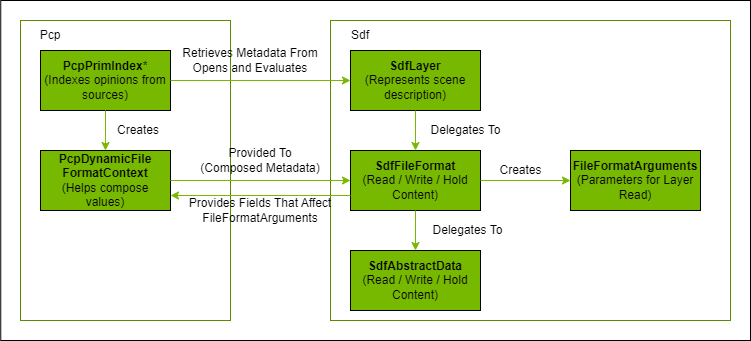

The diagram above was exported from draw.io. Its source (the exported page's mxGraphModel, read from the mxfile embedded in the PNG):
<mxGraphModel dx="1232" dy="1195" grid="1" gridSize="10" guides="1" tooltips="1" connect="1" arrows="1" fold="1" page="1" pageScale="1" pageWidth="850" pageHeight="1100" math="0" shadow="0">
  <root>
    <mxCell id="0" />
    <mxCell id="1" parent="0" />
    <mxCell id="2" value="" style="rounded=0;whiteSpace=wrap;html=1;fontColor=#FFFFFF;fillColor=#FFFFFF;" vertex="1" parent="1">
      <mxGeometry x="880.25" y="610" width="749.75" height="340" as="geometry" />
    </mxCell>
    <mxCell id="3" value="" style="rounded=0;whiteSpace=wrap;html=1;labelBorderColor=#76B900;strokeColor=#598B00;fontColor=#76B900;fillColor=#FFFFFF;" vertex="1" parent="1">
      <mxGeometry x="900" y="630" width="210" height="300" as="geometry" />
    </mxCell>
    <mxCell id="4" value="Pcp" style="text;html=1;strokeColor=none;fillColor=none;align=center;verticalAlign=middle;whiteSpace=wrap;rounded=0;fontColor=#000000;" vertex="1" parent="1">
      <mxGeometry x="900" y="630" width="60" height="30" as="geometry" />
    </mxCell>
    <mxCell id="5" value="&lt;b&gt;PcpPrimIndex&lt;/b&gt;*&lt;br&gt;(Indexes opinions from sources)" style="rounded=0;whiteSpace=wrap;html=1;fillColor=#76B900;" vertex="1" parent="1">
      <mxGeometry x="920" y="660" width="130" height="60" as="geometry" />
    </mxCell>
    <mxCell id="6" value="" style="rounded=0;whiteSpace=wrap;html=1;labelBorderColor=#76B900;strokeColor=#598B00;fontColor=#76B900;fillColor=#FFFFFF;" vertex="1" parent="1">
      <mxGeometry x="1210" y="630" width="400" height="300" as="geometry" />
    </mxCell>
    <mxCell id="7" value="Sdf" style="text;html=1;strokeColor=none;fillColor=none;align=center;verticalAlign=middle;whiteSpace=wrap;rounded=0;fontColor=#000000;" vertex="1" parent="1">
      <mxGeometry x="1210" y="630" width="60" height="30" as="geometry" />
    </mxCell>
    <mxCell id="8" value="&lt;b&gt;SdfLayer&lt;/b&gt;&lt;br&gt;(Represents scene description)" style="rounded=0;whiteSpace=wrap;html=1;fillColor=#76B900;" vertex="1" parent="1">
      <mxGeometry x="1230" y="660" width="130" height="60" as="geometry" />
    </mxCell>
    <mxCell id="9" value="&lt;b&gt;SdfAbstractData&lt;/b&gt;&lt;br&gt;(Read / Write / Hold Content)" style="rounded=0;whiteSpace=wrap;html=1;fillColor=#76B900;" vertex="1" parent="1">
      <mxGeometry x="1230" y="860" width="130" height="60" as="geometry" />
    </mxCell>
    <mxCell id="10" value="&lt;b&gt;SdfFileFormat&lt;/b&gt;&lt;br&gt;(Read / Write / Hold Content)" style="rounded=0;whiteSpace=wrap;html=1;fillColor=#76B900;" vertex="1" parent="1">
      <mxGeometry x="1230" y="760" width="130" height="60" as="geometry" />
    </mxCell>
    <mxCell id="11" value="" style="endArrow=classic;html=1;rounded=0;labelBackgroundColor=#000000;strokeColor=#76B900;fontColor=#FFFFFF;exitX=1;exitY=0.5;exitDx=0;exitDy=0;entryX=0;entryY=0.5;entryDx=0;entryDy=0;" edge="1" source="5" target="8" parent="1">
      <mxGeometry width="50" height="50" relative="1" as="geometry">
        <mxPoint x="1090" y="1419.9" as="sourcePoint" />
        <mxPoint x="1150" y="1420" as="targetPoint" />
        <Array as="points" />
      </mxGeometry>
    </mxCell>
    <mxCell id="12" value="Retrieves Metadata From&lt;br&gt;Opens and Evaluates" style="text;html=1;strokeColor=none;fillColor=none;align=center;verticalAlign=middle;whiteSpace=wrap;rounded=0;fontColor=#000000;" vertex="1" parent="1">
      <mxGeometry x="1060" y="660" width="140" height="20" as="geometry" />
    </mxCell>
    <mxCell id="13" value="" style="endArrow=classic;html=1;rounded=0;labelBackgroundColor=#000000;strokeColor=#76B900;fontColor=#FFFFFF;exitX=0.5;exitY=1;exitDx=0;exitDy=0;entryX=0.5;entryY=0;entryDx=0;entryDy=0;" edge="1" source="8" target="10" parent="1">
      <mxGeometry width="50" height="50" relative="1" as="geometry">
        <mxPoint x="1060.0000000000002" y="700" as="sourcePoint" />
        <mxPoint x="1240" y="700" as="targetPoint" />
        <Array as="points" />
      </mxGeometry>
    </mxCell>
    <mxCell id="14" value="Delegates To" style="text;html=1;strokeColor=none;fillColor=none;align=center;verticalAlign=middle;whiteSpace=wrap;rounded=0;fontColor=#000000;" vertex="1" parent="1">
      <mxGeometry x="1305" y="730" width="81.44" height="20" as="geometry" />
    </mxCell>
    <mxCell id="15" value="Delegates To" style="text;html=1;strokeColor=none;fillColor=none;align=center;verticalAlign=middle;whiteSpace=wrap;rounded=0;fontColor=#000000;" vertex="1" parent="1">
      <mxGeometry x="1307.12" y="830" width="81.44" height="20" as="geometry" />
    </mxCell>
    <mxCell id="16" value="" style="endArrow=classic;html=1;rounded=0;labelBackgroundColor=#000000;strokeColor=#76B900;fontColor=#FFFFFF;exitX=0.5;exitY=1;exitDx=0;exitDy=0;entryX=0.5;entryY=0;entryDx=0;entryDy=0;" edge="1" source="10" target="9" parent="1">
      <mxGeometry width="50" height="50" relative="1" as="geometry">
        <mxPoint x="1305" y="730" as="sourcePoint" />
        <mxPoint x="1305" y="770" as="targetPoint" />
        <Array as="points" />
      </mxGeometry>
    </mxCell>
    <mxCell id="17" value="&lt;b&gt;PcpDynamicFile&lt;/b&gt;&lt;br&gt;&lt;b&gt;FormatContext&lt;/b&gt;&lt;br&gt;(Helps compose values)" style="rounded=0;whiteSpace=wrap;html=1;fillColor=#76B900;" vertex="1" parent="1">
      <mxGeometry x="920" y="760" width="130" height="60" as="geometry" />
    </mxCell>
    <mxCell id="18" value="" style="endArrow=classic;html=1;rounded=0;labelBackgroundColor=#000000;strokeColor=#76B900;fontColor=#FFFFFF;exitX=0.5;exitY=1;exitDx=0;exitDy=0;entryX=0.5;entryY=0;entryDx=0;entryDy=0;" edge="1" source="5" target="17" parent="1">
      <mxGeometry width="50" height="50" relative="1" as="geometry">
        <mxPoint x="1305" y="730" as="sourcePoint" />
        <mxPoint x="1305" y="770" as="targetPoint" />
        <Array as="points" />
      </mxGeometry>
    </mxCell>
    <mxCell id="19" value="Creates" style="text;html=1;strokeColor=none;fillColor=none;align=center;verticalAlign=middle;whiteSpace=wrap;rounded=0;fontColor=#000000;" vertex="1" parent="1">
      <mxGeometry x="984.5" y="730" width="65.5" height="20" as="geometry" />
    </mxCell>
    <mxCell id="20" value="" style="endArrow=classic;html=1;rounded=0;labelBackgroundColor=#000000;strokeColor=#76B900;fontColor=#FFFFFF;exitX=1;exitY=0.5;exitDx=0;exitDy=0;entryX=0;entryY=0.5;entryDx=0;entryDy=0;" edge="1" source="17" target="10" parent="1">
      <mxGeometry width="50" height="50" relative="1" as="geometry">
        <mxPoint x="1060.0000000000002" y="700" as="sourcePoint" />
        <mxPoint x="1240" y="700" as="targetPoint" />
        <Array as="points" />
      </mxGeometry>
    </mxCell>
    <mxCell id="21" value="Provided To&lt;br&gt;(Composed Metadata)" style="text;html=1;strokeColor=none;fillColor=none;align=center;verticalAlign=middle;whiteSpace=wrap;rounded=0;fontColor=#000000;" vertex="1" parent="1">
      <mxGeometry x="1060" y="760" width="160" height="20" as="geometry" />
    </mxCell>
    <mxCell id="22" value="" style="endArrow=classic;html=1;rounded=0;labelBackgroundColor=#000000;strokeColor=#76B900;fontColor=#FFFFFF;exitX=0;exitY=0.75;exitDx=0;exitDy=0;entryX=1;entryY=0.75;entryDx=0;entryDy=0;" edge="1" source="10" target="17" parent="1">
      <mxGeometry width="50" height="50" relative="1" as="geometry">
        <mxPoint x="1030.0000000000002" y="859.17" as="sourcePoint" />
        <mxPoint x="1210" y="859.17" as="targetPoint" />
        <Array as="points" />
      </mxGeometry>
    </mxCell>
    <mxCell id="23" value="Provides Fields That Affect&lt;br&gt;FileFormatArguments" style="text;html=1;strokeColor=none;fillColor=none;align=center;verticalAlign=middle;whiteSpace=wrap;rounded=0;fontColor=#000000;" vertex="1" parent="1">
      <mxGeometry x="1060" y="810" width="160" height="20" as="geometry" />
    </mxCell>
    <mxCell id="24" value="&lt;b&gt;FileFormatArguments&lt;/b&gt;&lt;br&gt;(Parameters for Layer Read)" style="rounded=0;whiteSpace=wrap;html=1;fillColor=#76B900;" vertex="1" parent="1">
      <mxGeometry x="1450" y="760" width="130" height="60" as="geometry" />
    </mxCell>
    <mxCell id="25" value="" style="endArrow=classic;html=1;rounded=0;labelBackgroundColor=#000000;strokeColor=#76B900;fontColor=#FFFFFF;exitX=1;exitY=0.5;exitDx=0;exitDy=0;entryX=0;entryY=0.5;entryDx=0;entryDy=0;" edge="1" source="10" target="24" parent="1">
      <mxGeometry width="50" height="50" relative="1" as="geometry">
        <mxPoint x="1305" y="730" as="sourcePoint" />
        <mxPoint x="1305" y="770" as="targetPoint" />
        <Array as="points" />
      </mxGeometry>
    </mxCell>
    <mxCell id="26" value="Creates" style="text;html=1;strokeColor=none;fillColor=none;align=center;verticalAlign=middle;whiteSpace=wrap;rounded=0;fontColor=#000000;" vertex="1" parent="1">
      <mxGeometry x="1360" y="770" width="81.44" height="20" as="geometry" />
    </mxCell>
  </root>
</mxGraphModel>